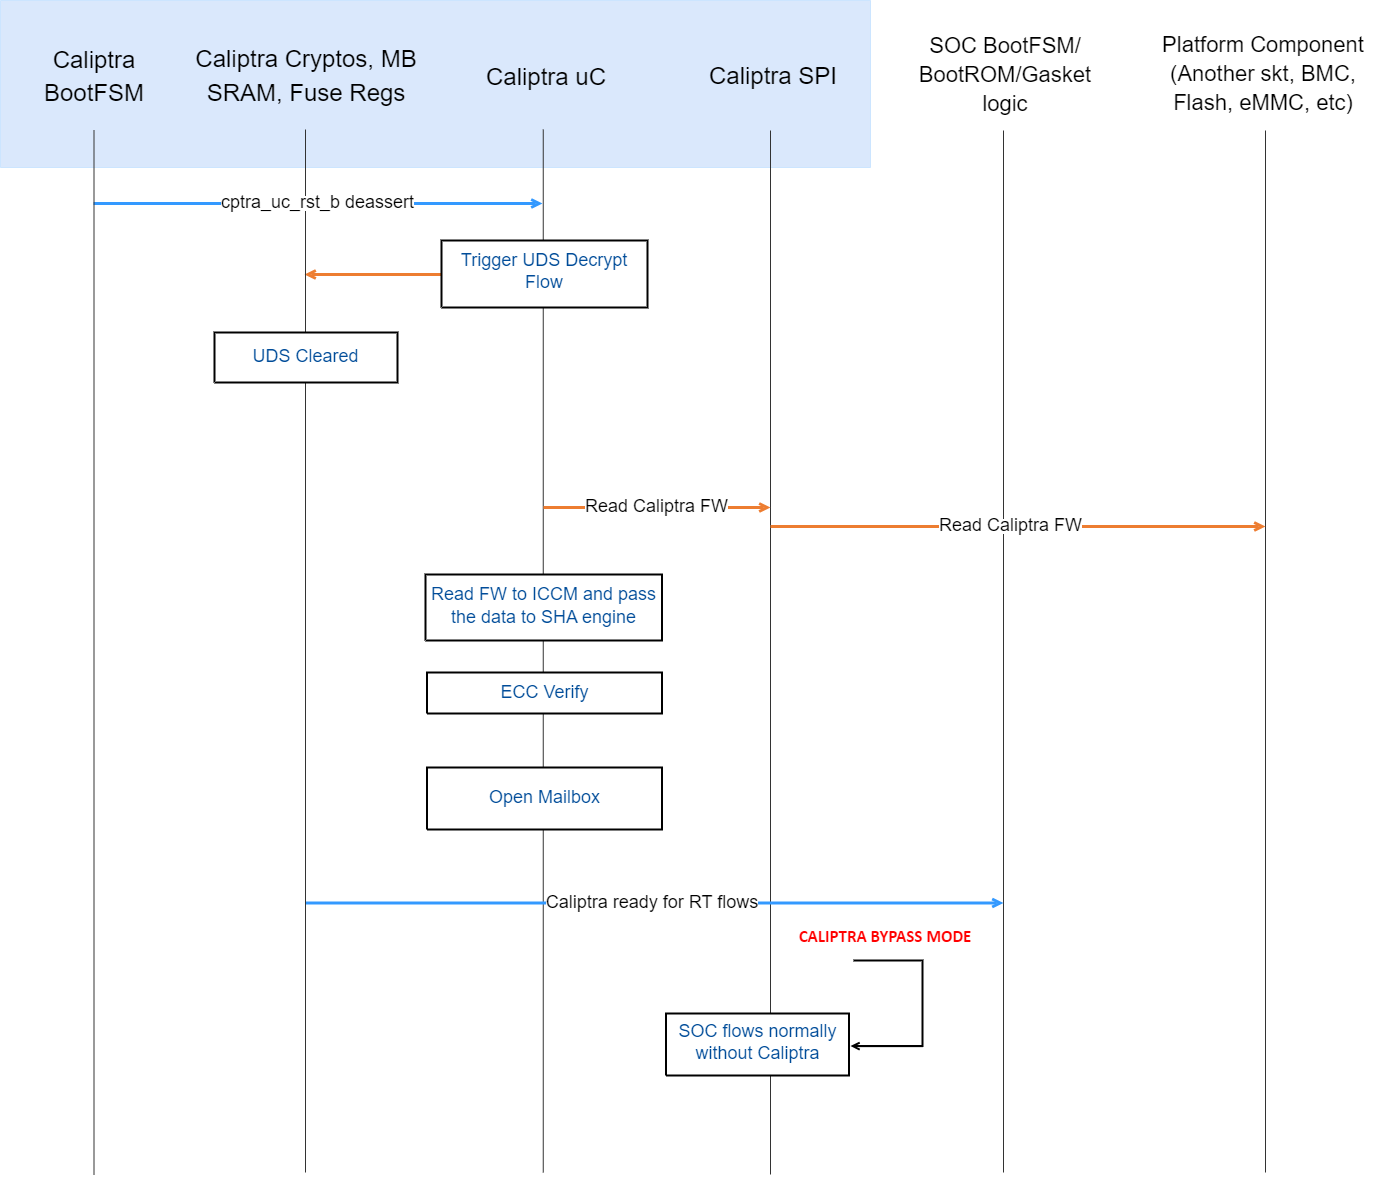

The diagram above was exported from draw.io. Its source (the exported page's mxGraphModel, read from the mxfile embedded in the PNG):
<mxGraphModel dx="5067" dy="1338" grid="1" gridSize="10" guides="1" tooltips="1" connect="1" arrows="1" fold="1" page="1" pageScale="1" pageWidth="1920" pageHeight="1200" math="0" shadow="0">
  <root>
    <mxCell id="0" />
    <mxCell id="1" parent="0" />
    <UserObject label="" tags="Background" id="2">
      <mxCell style="vsdxID=1044;fillColor=#DAE8FC;gradientColor=none;shape=stencil(nZBLDoAgDERP0z3SIyjew0SURgSD+Lu9kMZoXLhwN9O+tukAlrNpJg1SzDH4QW/URgNYgZTkjA4UkwJUgGXng+6DX1zLfmoymdXo17xh5zmRJ6Q42BWCfc2oJfdAr+Yv+AP9Cb7OJ3H/2JG1HNGz/84klThPVCc=);strokeColor=#CCE5FF;points=[];labelBackgroundColor=none;rounded=1;html=1;whiteSpace=wrap;" vertex="1" parent="1">
        <mxGeometry x="-1840" y="2160" width="870" height="167" as="geometry" />
      </mxCell>
    </UserObject>
    <UserObject label="" tags="Background" id="3">
      <mxCell style="vsdxID=7;edgeStyle=none;startArrow=none;endArrow=none;startSize=5;endSize=5;strokeWidth=1;strokeColor=#333333;spacingTop=0;spacingBottom=0;spacingLeft=0;spacingRight=0;verticalAlign=middle;html=1;labelBackgroundColor=#ffffff;rounded=0;" edge="1" parent="1">
        <mxGeometry relative="1" as="geometry">
          <mxPoint y="688" as="offset" />
          <Array as="points" />
          <mxPoint x="-1297.25" y="2289" as="sourcePoint" />
          <mxPoint x="-1297.25" y="3332" as="targetPoint" />
        </mxGeometry>
      </mxCell>
    </UserObject>
    <UserObject label="" tags="Background" id="4">
      <mxCell style="vsdxID=7;edgeStyle=none;startArrow=none;endArrow=none;startSize=5;endSize=5;strokeWidth=1;strokeColor=#333333;spacingTop=0;spacingBottom=0;spacingLeft=0;spacingRight=0;verticalAlign=middle;html=1;labelBackgroundColor=#ffffff;rounded=0;" edge="1" parent="1">
        <mxGeometry relative="1" as="geometry">
          <mxPoint y="688" as="offset" />
          <Array as="points" />
          <mxPoint x="-1070" y="2290" as="sourcePoint" />
          <mxPoint x="-1070" y="3334" as="targetPoint" />
        </mxGeometry>
      </mxCell>
    </UserObject>
    <UserObject label="" tags="Background" id="5">
      <mxCell style="vsdxID=7;edgeStyle=none;startArrow=none;endArrow=none;startSize=5;endSize=5;strokeWidth=1;strokeColor=#333333;spacingTop=0;spacingBottom=0;spacingLeft=0;spacingRight=0;verticalAlign=middle;html=1;labelBackgroundColor=#ffffff;rounded=0;" edge="1" parent="1">
        <mxGeometry relative="1" as="geometry">
          <mxPoint y="688" as="offset" />
          <Array as="points" />
          <mxPoint x="-837" y="2290" as="sourcePoint" />
          <mxPoint x="-837" y="3332" as="targetPoint" />
        </mxGeometry>
      </mxCell>
    </UserObject>
    <UserObject label="" tags="Background" id="6">
      <mxCell style="vsdxID=7;edgeStyle=none;startArrow=none;endArrow=none;startSize=5;endSize=5;strokeWidth=1;strokeColor=#333333;spacingTop=0;spacingBottom=0;spacingLeft=0;spacingRight=0;verticalAlign=middle;html=1;labelBackgroundColor=#ffffff;rounded=0;" edge="1" parent="1">
        <mxGeometry relative="1" as="geometry">
          <mxPoint y="688" as="offset" />
          <Array as="points" />
          <mxPoint x="-575" y="2290" as="sourcePoint" />
          <mxPoint x="-575" y="3332" as="targetPoint" />
        </mxGeometry>
      </mxCell>
    </UserObject>
    <UserObject label="&lt;div style=&quot;line-height: 142%;&quot;&gt;&lt;span style=&quot;font-size: 24px; letter-spacing: 0px; background-color: initial;&quot;&gt;Caliptra uC&lt;/span&gt;&lt;br&gt;&lt;/div&gt;" tags="Background" id="7">
      <mxCell style="verticalAlign=middle;align=center;overflow=width;vsdxID=1048;fillColor=none;gradientColor=none;shape=stencil(nZBLDoAgDERP0z3SIyjew0SURgSD+Lu9kMZoXLhwN9O+tukAlrNpJg1SzDH4QW/URgNYgZTkjA4UkwJUgGXng+6DX1zLfmoymdXo17xh5zmRJ6Q42BWCfc2oJfdAr+Yv+AP9Cb7OJ3H/2JG1HNGz/84klThPVCc=);strokeColor=none;points=[];labelBackgroundColor=none;rounded=1;html=1;whiteSpace=wrap;arcSize=50;rotation=0;opacity=90;" vertex="1" parent="1">
        <mxGeometry x="-1369" y="2214" width="150" height="50" as="geometry" />
      </mxCell>
    </UserObject>
    <UserObject label="&lt;div style=&quot;line-height: 145%;&quot;&gt;&lt;font style=&quot;direction: ltr; letter-spacing: 0px; line-height: 120%; opacity: 1;&quot;&gt;&lt;font style=&quot;font-size: 24px;&quot;&gt;Caliptra SPI&lt;/font&gt;&lt;br style=&quot;font-size: 25px;&quot;&gt;&lt;/font&gt;&lt;/div&gt;" tags="Background" id="8">
      <mxCell style="verticalAlign=middle;align=center;overflow=width;vsdxID=1050;fillColor=none;gradientColor=none;shape=stencil(nZBLDoAgDERP0z3SIyjew0SURgSD+Lu9kMZoXLhwN9O+tukAlrNpJg1SzDH4QW/URgNYgZTkjA4UkwJUgGXng+6DX1zLfmoymdXo17xh5zmRJ6Q42BWCfc2oJfdAr+Yv+AP9Cb7OJ3H/2JG1HNGz/84klThPVCc=);strokeColor=none;points=[];labelBackgroundColor=none;rounded=1;html=1;whiteSpace=wrap;fontFamily=Helvetica;fontSize=25;" vertex="1" parent="1">
        <mxGeometry x="-1141.5" y="2210" width="150" height="50" as="geometry" />
      </mxCell>
    </UserObject>
    <UserObject label="&lt;div style=&quot;line-height: 270%;&quot;&gt;&lt;font style=&quot;direction: ltr; letter-spacing: 0px; line-height: 120%; opacity: 1;&quot;&gt;&lt;font style=&quot;font-size: 24px;&quot;&gt;Caliptra BootFSM&lt;/font&gt;&lt;br&gt;&lt;/font&gt;&lt;/div&gt;" tags="Background" id="9">
      <mxCell style="verticalAlign=middle;align=center;overflow=width;vsdxID=1054;fillColor=none;gradientColor=none;shape=stencil(nZBLDoAgDERP0z3SIyjew0SURgSD+Lu9kMZoXLhwN9O+tukAlrNpJg1SzDH4QW/URgNYgZTkjA4UkwJUgGXng+6DX1zLfmoymdXo17xh5zmRJ6Q42BWCfc2oJfdAr+Yv+AP9Cb7OJ3H/2JG1HNGz/84klThPVCc=);strokeColor=none;points=[];labelBackgroundColor=none;rounded=1;html=1;whiteSpace=wrap;" vertex="1" parent="1">
        <mxGeometry x="-1820" y="2180" width="148" height="120" as="geometry" />
      </mxCell>
    </UserObject>
    <UserObject label="&lt;div style=&quot;line-height: 280%;&quot;&gt;&lt;font style=&quot;direction: ltr; letter-spacing: 0px; line-height: 120%; opacity: 1;&quot;&gt;&lt;font style=&quot;font-size: 24px;&quot;&gt;Caliptra Cryptos, MB SRAM, Fuse Regs&lt;/font&gt;&lt;br&gt;&lt;/font&gt;&lt;/div&gt;" tags="Background" id="10">
      <mxCell style="verticalAlign=middle;align=center;overflow=width;vsdxID=1056;fillColor=none;gradientColor=none;shape=stencil(nZBLDoAgDERP0z3SIyjew0SURgSD+Lu9kMZoXLhwN9O+tukAlrNpJg1SzDH4QW/URgNYgZTkjA4UkwJUgGXng+6DX1zLfmoymdXo17xh5zmRJ6Q42BWCfc2oJfdAr+Yv+AP9Cb7OJ3H/2JG1HNGz/84klThPVCc=);strokeColor=none;points=[];labelBackgroundColor=none;rounded=1;html=1;whiteSpace=wrap;arcSize=50;" vertex="1" parent="1">
        <mxGeometry x="-1656" y="2184" width="244" height="112" as="geometry" />
      </mxCell>
    </UserObject>
    <UserObject label="&lt;div style=&quot;font-size: 1px&quot;&gt;&lt;font style=&quot;font-size:16.93px;font-family:Calibri;color:#ff0000;direction:ltr;letter-spacing:0px;line-height:120%;opacity:1&quot;&gt;&lt;b&gt;CALIPTRA BYPASS MODE&lt;br/&gt;&lt;/b&gt;&lt;/font&gt;&lt;/div&gt;" tags="Background" id="11">
      <mxCell style="verticalAlign=middle;align=center;overflow=width;vsdxID=1076;fillColor=none;gradientColor=none;shape=stencil(nZBLDoAgDERP0z3SIyjew0SURgSD+Lu9kMZoXLhwN9O+tukAlrNpJg1SzDH4QW/URgNYgZTkjA4UkwJUgGXng+6DX1zLfmoymdXo17xh5zmRJ6Q42BWCfc2oJfdAr+Yv+AP9Cb7OJ3H/2JG1HNGz/84klThPVCc=);strokeColor=none;points=[];labelBackgroundColor=none;rounded=1;html=1;whiteSpace=wrap;" vertex="1" parent="1">
        <mxGeometry x="-1070" y="3083" width="230" height="28" as="geometry" />
      </mxCell>
    </UserObject>
    <UserObject label="" tags="Background" id="12">
      <mxCell style="vsdxID=1061;edgeStyle=none;startArrow=none;endArrow=open;startSize=5;endSize=5;strokeColor=#ed7d31;spacingTop=0;spacingBottom=0;spacingLeft=0;spacingRight=0;verticalAlign=middle;html=1;labelBackgroundColor=#ffffff;rounded=1;strokeWidth=3;" edge="1" parent="1">
        <mxGeometry relative="1" as="geometry">
          <Array as="points" />
          <mxPoint x="-1387" y="2434" as="sourcePoint" />
          <mxPoint x="-1536" y="2434" as="targetPoint" />
        </mxGeometry>
      </mxCell>
    </UserObject>
    <mxCell id="13" value="&lt;div style=&quot;font-size: 1px&quot;&gt;&lt;/div&gt;" style="text;vsdxID=1061;edgeStyle=none;startArrow=none;endArrow=open;startSize=5;endSize=5;strokeColor=none;spacingTop=0;spacingBottom=0;spacingLeft=0;spacingRight=0;verticalAlign=middle;html=1;labelBackgroundColor=#ffffff;rounded=1;align=center;fillColor=none;gradientColor=none;whiteSpace=wrap;;html=1;;rotation=0.09000000000003183" vertex="1" parent="12">
      <mxGeometry width="149.04" relative="1" as="geometry">
        <mxPoint x="74.48" as="offset" />
      </mxGeometry>
    </mxCell>
    <UserObject label="&lt;div style=&quot;&quot;&gt;&lt;font style=&quot;direction: ltr; letter-spacing: 0px; line-height: 120%; opacity: 1;&quot;&gt;&lt;font style=&quot;font-size: 18px;&quot;&gt;Read Caliptra FW&lt;/font&gt;&lt;br&gt;&lt;/font&gt;&lt;/div&gt;" tags="Background" id="14">
      <mxCell style="vsdxID=1066;edgeStyle=none;startArrow=none;endArrow=open;startSize=5;endSize=5;strokeColor=#ed7d31;spacingTop=0;spacingBottom=0;spacingLeft=0;spacingRight=0;verticalAlign=middle;html=1;labelBackgroundColor=#ffffff;rounded=1;align=center;strokeWidth=3;" edge="1" parent="1">
        <mxGeometry relative="1" as="geometry">
          <mxPoint as="offset" />
          <Array as="points" />
          <mxPoint x="-1297" y="2667" as="sourcePoint" />
          <mxPoint x="-1070" y="2667" as="targetPoint" />
        </mxGeometry>
      </mxCell>
    </UserObject>
    <UserObject label="" tags="Background" id="15">
      <mxCell style="vsdxID=1074;edgeStyle=none;startArrow=none;endArrow=open;startSize=5;endSize=5;strokeColor=#3399FF;spacingTop=0;spacingBottom=0;spacingLeft=0;spacingRight=0;verticalAlign=middle;html=1;labelBackgroundColor=#ffffff;rounded=1;strokeWidth=3;" edge="1" parent="1">
        <mxGeometry relative="1" as="geometry">
          <Array as="points" />
          <mxPoint x="-1535" y="3062.5" as="sourcePoint" />
          <mxPoint x="-837" y="3062.5" as="targetPoint" />
        </mxGeometry>
      </mxCell>
    </UserObject>
    <mxCell id="16" value="&lt;div style=&quot;&quot;&gt;&lt;font style=&quot;direction: ltr; letter-spacing: 0px; line-height: 120%; opacity: 1;&quot;&gt;&lt;font style=&quot;font-size: 18px;&quot;&gt;Caliptra ready for RT flows&lt;/font&gt;&lt;br&gt;&lt;/font&gt;&lt;/div&gt;" style="text;vsdxID=1074;edgeStyle=none;startArrow=none;endArrow=open;startSize=5;endSize=5;strokeColor=none;spacingTop=0;spacingBottom=0;spacingLeft=0;spacingRight=0;verticalAlign=middle;html=1;labelBackgroundColor=#ffffff;rounded=1;align=center;fillColor=none;gradientColor=none;whiteSpace=wrap;;html=1;;rotation=359.99999999999983" vertex="1" parent="15">
      <mxGeometry width="685.8" relative="1" as="geometry">
        <mxPoint x="-343.9" as="offset" />
      </mxGeometry>
    </mxCell>
    <UserObject label="" tags="Background" id="17">
      <mxCell style="vsdxID=1055;edgeStyle=none;startArrow=none;endArrow=none;startSize=5;endSize=5;strokeColor=#333333;spacingTop=0;spacingBottom=0;spacingLeft=0;spacingRight=0;verticalAlign=middle;html=1;labelBackgroundColor=#ffffff;rounded=1;" edge="1" parent="1">
        <mxGeometry relative="1" as="geometry">
          <Array as="points" />
          <mxPoint x="-1535" y="2289" as="sourcePoint" />
          <mxPoint x="-1535" y="3332" as="targetPoint" />
        </mxGeometry>
      </mxCell>
    </UserObject>
    <UserObject label="&lt;div style=&quot;line-height: 190%;&quot;&gt;&lt;font style=&quot;direction: ltr; letter-spacing: 0px; line-height: 120%; opacity: 1;&quot;&gt;&lt;font color=&quot;#004c99&quot; style=&quot;font-size: 18px;&quot;&gt;Read FW to ICCM and pass the data to SHA engine&lt;/font&gt;&lt;br&gt;&lt;/font&gt;&lt;/div&gt;" tags="Background" id="18">
      <mxCell style="verticalAlign=middle;align=center;overflow=width;vsdxID=1070;fillColor=#ffffff;gradientColor=none;shape=stencil(nZBLDoAgDERP0z3SIyjew0SURgSD+Lu9kMZoXLhwN9O+tukAlrNpJg1SzDH4QW/URgNYgZTkjA4UkwJUgGXng+6DX1zLfmoymdXo17xh5zmRJ6Q42BWCfc2oJfdAr+Yv+AP9Cb7OJ3H/2JG1HNGz/84klThPVCc=);strokeColor=#000000;points=[];labelBackgroundColor=none;rounded=1;html=1;whiteSpace=wrap;strokeWidth=2;" vertex="1" parent="1">
        <mxGeometry x="-1415" y="2734" width="236.5" height="66" as="geometry" />
      </mxCell>
    </UserObject>
    <UserObject label="&lt;div style=&quot;line-height: 180%;&quot;&gt;&lt;font style=&quot;direction: ltr; letter-spacing: 0px; line-height: 120%; opacity: 1;&quot;&gt;&lt;font color=&quot;#004c99&quot; style=&quot;font-size: 18px;&quot;&gt;Trigger UDS Decrypt Flow&lt;/font&gt;&lt;br&gt;&lt;/font&gt;&lt;/div&gt;" tags="Background" id="19">
      <mxCell style="verticalAlign=middle;align=center;overflow=width;vsdxID=1059;fillColor=#ffffff;gradientColor=none;shape=stencil(nZBLDoAgDERP0z3SIyjew0SURgSD+Lu9kMZoXLhwN9O+tukAlrNpJg1SzDH4QW/URgNYgZTkjA4UkwJUgGXng+6DX1zLfmoymdXo17xh5zmRJ6Q42BWCfc2oJfdAr+Yv+AP9Cb7OJ3H/2JG1HNGz/84klThPVCc=);strokeColor=#000000;points=[];labelBackgroundColor=none;rounded=1;html=1;whiteSpace=wrap;strokeWidth=2;arcSize=50;" vertex="1" parent="1">
        <mxGeometry x="-1399" y="2400" width="206" height="67" as="geometry" />
      </mxCell>
    </UserObject>
    <UserObject label="&lt;div style=&quot;line-height: 200%;&quot;&gt;&lt;font style=&quot;direction: ltr; letter-spacing: 0px; line-height: 120%; opacity: 1;&quot;&gt;&lt;font color=&quot;#004c99&quot; style=&quot;font-size: 18px;&quot;&gt;UDS Cleared&lt;/font&gt;&lt;br&gt;&lt;/font&gt;&lt;/div&gt;" tags="Background" id="20">
      <mxCell style="verticalAlign=middle;align=center;overflow=width;vsdxID=1062;fillColor=#ffffff;gradientColor=none;shape=stencil(nZBLDoAgDERP0z3SIyjew0SURgSD+Lu9kMZoXLhwN9O+tukAlrNpJg1SzDH4QW/URgNYgZTkjA4UkwJUgGXng+6DX1zLfmoymdXo17xh5zmRJ6Q42BWCfc2oJfdAr+Yv+AP9Cb7OJ3H/2JG1HNGz/84klThPVCc=);strokeColor=#000000;points=[];labelBackgroundColor=none;rounded=1;html=1;whiteSpace=wrap;strokeWidth=2;" vertex="1" parent="1">
        <mxGeometry x="-1626" y="2492" width="183" height="50" as="geometry" />
      </mxCell>
    </UserObject>
    <UserObject label="&lt;div style=&quot;line-height: 200%;&quot;&gt;&lt;font style=&quot;direction: ltr; letter-spacing: 0px; line-height: 120%; opacity: 1;&quot;&gt;&lt;font color=&quot;#004c99&quot; style=&quot;font-size: 18px;&quot;&gt;ECC Verify&lt;/font&gt;&lt;br&gt;&lt;/font&gt;&lt;/div&gt;" tags="Background" id="21">
      <mxCell style="verticalAlign=middle;align=center;overflow=width;vsdxID=1071;fillColor=#ffffff;gradientColor=none;shape=stencil(nZBLDoAgDERP0z3SIyjew0SURgSD+Lu9kMZoXLhwN9O+tukAlrNpJg1SzDH4QW/URgNYgZTkjA4UkwJUgGXng+6DX1zLfmoymdXo17xh5zmRJ6Q42BWCfc2oJfdAr+Yv+AP9Cb7OJ3H/2JG1HNGz/84klThPVCc=);strokeColor=#000000;points=[];labelBackgroundColor=none;rounded=1;html=1;whiteSpace=wrap;strokeWidth=2;" vertex="1" parent="1">
        <mxGeometry x="-1413.5" y="2832" width="235" height="41" as="geometry" />
      </mxCell>
    </UserObject>
    <UserObject label="&lt;div style=&quot;line-height: 200%;&quot;&gt;&lt;font style=&quot;direction: ltr; letter-spacing: 0px; line-height: 120%; opacity: 1;&quot;&gt;&lt;font color=&quot;#004c99&quot; style=&quot;font-size: 18px;&quot;&gt;Open Mailbox&lt;/font&gt;&lt;br&gt;&lt;/font&gt;&lt;/div&gt;" tags="Background" id="22">
      <mxCell style="verticalAlign=middle;align=center;overflow=width;vsdxID=1071;fillColor=#ffffff;gradientColor=none;shape=stencil(nZBLDoAgDERP0z3SIyjew0SURgSD+Lu9kMZoXLhwN9O+tukAlrNpJg1SzDH4QW/URgNYgZTkjA4UkwJUgGXng+6DX1zLfmoymdXo17xh5zmRJ6Q42BWCfc2oJfdAr+Yv+AP9Cb7OJ3H/2JG1HNGz/84klThPVCc=);strokeColor=#000000;points=[];labelBackgroundColor=none;rounded=1;html=1;whiteSpace=wrap;strokeWidth=2;" vertex="1" parent="1">
        <mxGeometry x="-1413.5" y="2927" width="235" height="62" as="geometry" />
      </mxCell>
    </UserObject>
    <UserObject label="&lt;div style=&quot;line-height: 180%;&quot;&gt;&lt;font style=&quot;direction: ltr; letter-spacing: 0px; line-height: 120%; opacity: 1;&quot;&gt;&lt;font color=&quot;#004c99&quot; style=&quot;font-size: 18px;&quot;&gt;SOC flows normally without Caliptra&lt;/font&gt;&lt;br&gt;&lt;/font&gt;&lt;/div&gt;" tags="Background" id="23">
      <mxCell style="verticalAlign=middle;align=center;overflow=width;vsdxID=1057;shape=stencil(nZBLDoAgDERP0z3SIyjew0SURgSD+Lu9kMZoXLhwN9O+tukAlrNpJg1SzDH4QW/URgNYgZTkjA4UkwJUgGXng+6DX1zLfmoymdXo17xh5zmRJ6Q42BWCfc2oJfdAr+Yv+AP9Cb7OJ3H/2JG1HNGz/84klThPVCc=);points=[];labelBackgroundColor=none;rounded=1;html=1;whiteSpace=wrap;strokeWidth=2;" vertex="1" parent="1">
        <mxGeometry x="-1174.5" y="3173" width="183" height="62" as="geometry" />
      </mxCell>
    </UserObject>
    <mxCell id="24" value="" style="group;rotation=90;" connectable="0" vertex="1" parent="1">
      <mxGeometry x="-990" y="3120" width="72" height="85.62" as="geometry" />
    </mxCell>
    <UserObject label="" tags="Background" id="25">
      <mxCell style="vsdxID=1060;fillColor=#ffffff;gradientColor=none;shape=stencil(UzV2Ls5ILEhVNTIoLinKz04tz0wpyVA1dlE1MsrMy0gtyiwBslSNXVWNndPyi1LTi/JL81Ig/IJEkEoQKze/DGRCBUSfAUiHkUElMs8NojAnMw9JoaEB2UphfKyK8SoFMhAOh/gZWQ7dk0AhSAAZuwIA);strokeColor=#000000;strokeWidth=2;points=[];labelBackgroundColor=#ffffff;rounded=0;html=1;whiteSpace=wrap;container=0;direction=east;" vertex="1" parent="24">
        <mxGeometry x="2.9833333333333485" width="69.01666666666665" height="85.6200000000001" as="geometry" />
      </mxCell>
    </UserObject>
    <UserObject label="&lt;div style=&quot;&quot;&gt;&lt;font style=&quot;font-size: 0.97px; font-family: Helvetica; color: rgb(0, 0, 0); direction: ltr; letter-spacing: 0px; line-height: 120%; opacity: 1;&quot;&gt;&lt;br&gt;&lt;/font&gt;&lt;/div&gt;" tags="Background" id="26">
      <mxCell style="vsdxID=30;edgeStyle=none;startArrow=none;endArrow=open;startSize=5;endSize=5;strokeWidth=2;strokeColor=#000000;spacingTop=0;spacingBottom=0;spacingLeft=0;spacingRight=0;verticalAlign=middle;html=1;labelBackgroundColor=#ffffff;rounded=0;align=center;movable=1;resizable=1;rotatable=1;deletable=1;editable=1;locked=0;connectable=1;bendable=0;" edge="1" parent="24">
        <mxGeometry x="-0.0167" y="20" relative="1" as="geometry">
          <mxPoint as="offset" />
          <Array as="points" />
          <mxPoint x="72" y="85.62" as="sourcePoint" />
          <mxPoint y="85.62" as="targetPoint" />
        </mxGeometry>
      </mxCell>
    </UserObject>
    <UserObject label="&lt;div style=&quot;&quot;&gt;&lt;font style=&quot;direction: ltr; letter-spacing: 0px; line-height: 120%; opacity: 1;&quot;&gt;&lt;font style=&quot;font-size: 18px;&quot;&gt;cptra_uc_rst_b deassert&lt;/font&gt;&lt;br&gt;&lt;/font&gt;&lt;/div&gt;" tags="Background" id="27">
      <mxCell style="vsdxID=1060;edgeStyle=none;startArrow=none;endArrow=open;startSize=5;endSize=5;strokeColor=#3399FF;spacingTop=0;spacingBottom=0;spacingLeft=0;spacingRight=0;verticalAlign=middle;html=1;labelBackgroundColor=#ffffff;rounded=1;align=center;strokeWidth=3;" edge="1" parent="1">
        <mxGeometry relative="1" as="geometry">
          <mxPoint x="-1" as="offset" />
          <Array as="points" />
          <mxPoint x="-1747" y="2363" as="sourcePoint" />
          <mxPoint x="-1298" y="2363" as="targetPoint" />
        </mxGeometry>
      </mxCell>
    </UserObject>
    <UserObject label="&lt;div style=&quot;&quot;&gt;&lt;font style=&quot;direction: ltr; letter-spacing: 0px; line-height: 120%; opacity: 1;&quot;&gt;&lt;font style=&quot;font-size: 18px;&quot;&gt;Read Caliptra FW&lt;/font&gt;&lt;br&gt;&lt;/font&gt;&lt;/div&gt;" tags="Background" id="28">
      <mxCell style="vsdxID=1075;edgeStyle=none;startArrow=none;endArrow=open;startSize=5;endSize=5;strokeColor=#ed7d31;spacingTop=0;spacingBottom=0;spacingLeft=0;spacingRight=0;verticalAlign=middle;html=1;labelBackgroundColor=#ffffff;rounded=1;align=center;strokeWidth=3;" edge="1" parent="1">
        <mxGeometry x="-0.0303" relative="1" as="geometry">
          <mxPoint as="offset" />
          <Array as="points" />
          <mxPoint x="-1070" y="2686" as="sourcePoint" />
          <mxPoint x="-575" y="2686" as="targetPoint" />
        </mxGeometry>
      </mxCell>
    </UserObject>
    <UserObject label="&lt;div style=&quot;line-height: 240%;&quot;&gt;&lt;font style=&quot;direction: ltr; letter-spacing: 0px; line-height: 120%; opacity: 1;&quot;&gt;&lt;font style=&quot;font-size: 22px;&quot;&gt;SOC BootFSM/ BootROM/Gasket logic&lt;/font&gt;&lt;br&gt;&lt;/font&gt;&lt;/div&gt;" tags="Background" id="29">
      <mxCell style="verticalAlign=middle;align=center;overflow=width;vsdxID=1049;fillColor=none;gradientColor=none;shape=stencil(nZBLDoAgDERP0z3SIyjew0SURgSD+Lu9kMZoXLhwN9O+tukAlrNpJg1SzDH4QW/URgNYgZTkjA4UkwJUgGXng+6DX1zLfmoymdXo17xh5zmRJ6Q42BWCfc2oJfdAr+Yv+AP9Cb7OJ3H/2JG1HNGz/84klThPVCc=);strokeColor=none;points=[];labelBackgroundColor=none;rounded=1;html=1;whiteSpace=wrap;" vertex="1" parent="1">
        <mxGeometry x="-940" y="2188" width="210" height="100" as="geometry" />
      </mxCell>
    </UserObject>
    <UserObject label="&lt;div style=&quot;line-height: 240%;&quot;&gt;&lt;font style=&quot;direction: ltr; letter-spacing: 0px; line-height: 120%; opacity: 1;&quot;&gt;&lt;font style=&quot;font-size: 22px;&quot;&gt;Platform Component (Another skt, BMC, Flash, eMMC, etc)&lt;/font&gt;&lt;br&gt;&lt;/font&gt;&lt;/div&gt;" tags="Background" id="30">
      <mxCell style="verticalAlign=middle;align=center;overflow=width;vsdxID=1052;fillColor=none;gradientColor=none;shape=stencil(nZBLDoAgDERP0z3SIyjew0SURgSD+Lu9kMZoXLhwN9O+tukAlrNpJg1SzDH4QW/URgNYgZTkjA4UkwJUgGXng+6DX1zLfmoymdXo17xh5zmRJ6Q42BWCfc2oJfdAr+Yv+AP9Cb7OJ3H/2JG1HNGz/84klThPVCc=);strokeColor=none;points=[];labelBackgroundColor=none;rounded=1;html=1;whiteSpace=wrap;" vertex="1" parent="1">
        <mxGeometry x="-699" y="2185" width="244" height="103" as="geometry" />
      </mxCell>
    </UserObject>
    <UserObject label="" tags="Background" id="31">
      <mxCell style="vsdxID=7;edgeStyle=none;startArrow=none;endArrow=none;startSize=5;endSize=5;strokeWidth=1;strokeColor=#333333;spacingTop=0;spacingBottom=0;spacingLeft=0;spacingRight=0;verticalAlign=middle;html=1;labelBackgroundColor=#ffffff;rounded=0;" edge="1" parent="1">
        <mxGeometry relative="1" as="geometry">
          <mxPoint y="688" as="offset" />
          <Array as="points" />
          <mxPoint x="-1746.5" y="2290" as="sourcePoint" />
          <mxPoint x="-1746.5" y="3334" as="targetPoint" />
        </mxGeometry>
      </mxCell>
    </UserObject>
  </root>
</mxGraphModel>